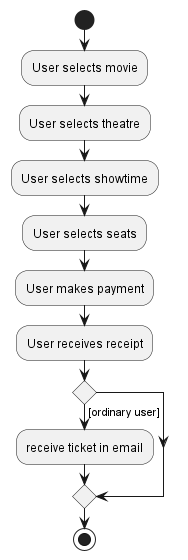

The diagram above was rendered by PlantUML. Its source (embedded in the PNG):
@startuml
start
:User selects movie;

:User selects theatre;

:User selects showtime;

:User selects seats;

:User makes payment;

:User receives receipt;

if () then ([ordinary user])
    :receive ticket in email;
else ()
endif
stop
@enduml